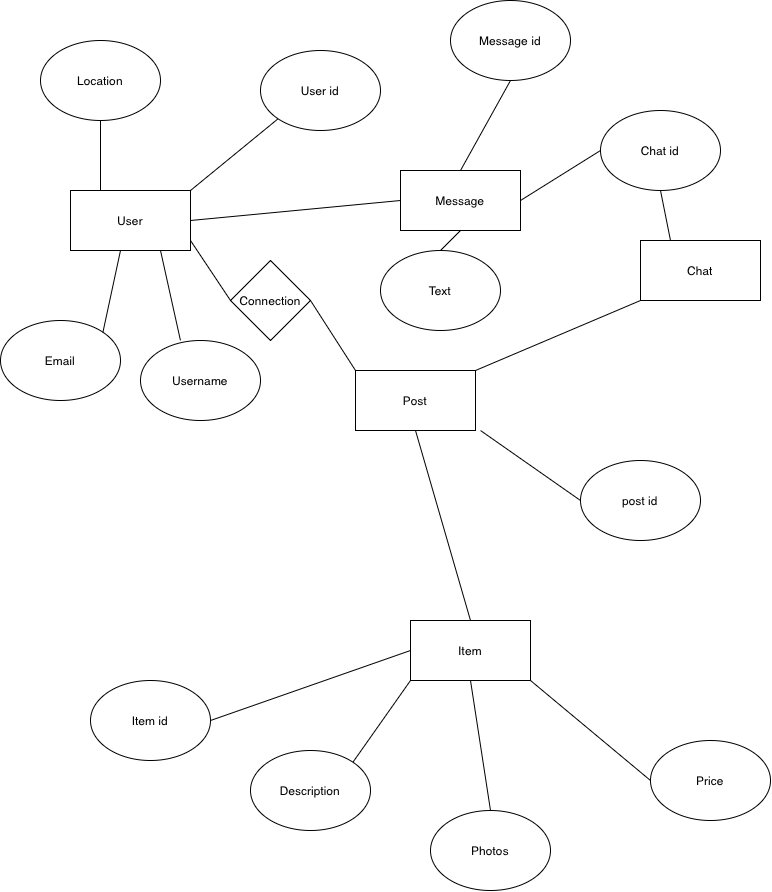

The diagram above was exported from draw.io. Its source (the exported page's mxGraphModel, read from the mxfile embedded in the PNG):
<mxGraphModel dx="1069" dy="1116" grid="1" gridSize="10" guides="1" tooltips="1" connect="1" arrows="1" fold="1" page="1" pageScale="1" pageWidth="850" pageHeight="1100" math="0" shadow="0">
  <root>
    <mxCell id="0" />
    <mxCell id="1" parent="0" />
    <mxCell id="mMZ9C5u2H-RZxws8FVoq-1" parent="1" style="rounded=0;whiteSpace=wrap;html=1;" value="User" vertex="1">
      <mxGeometry height="60" width="120" x="80" y="230" as="geometry" />
    </mxCell>
    <mxCell id="mMZ9C5u2H-RZxws8FVoq-2" parent="1" style="rounded=0;whiteSpace=wrap;html=1;" value="Post" vertex="1">
      <mxGeometry height="60" width="120" x="365" y="410" as="geometry" />
    </mxCell>
    <mxCell id="mMZ9C5u2H-RZxws8FVoq-3" parent="1" style="rounded=0;whiteSpace=wrap;html=1;" value="Chat" vertex="1">
      <mxGeometry height="60" width="120" x="650" y="280" as="geometry" />
    </mxCell>
    <mxCell id="mMZ9C5u2H-RZxws8FVoq-4" parent="1" style="rounded=0;whiteSpace=wrap;html=1;" value="Item" vertex="1">
      <mxGeometry height="60" width="120" x="420" y="660" as="geometry" />
    </mxCell>
    <mxCell id="mMZ9C5u2H-RZxws8FVoq-5" parent="1" style="rhombus;whiteSpace=wrap;html=1;shapeInside=1;" value="Connection" vertex="1">
      <mxGeometry height="80" width="80" x="240" y="300" as="geometry" />
    </mxCell>
    <mxCell id="mMZ9C5u2H-RZxws8FVoq-6" parent="1" style="ellipse;whiteSpace=wrap;html=1;shapeInside=1;" value="Location" vertex="1">
      <mxGeometry height="80" width="120" x="50" y="80" as="geometry" />
    </mxCell>
    <mxCell id="mMZ9C5u2H-RZxws8FVoq-7" parent="1" style="ellipse;whiteSpace=wrap;html=1;shapeInside=1;" value="User id" vertex="1">
      <mxGeometry height="80" width="120" x="270" y="90" as="geometry" />
    </mxCell>
    <mxCell id="mMZ9C5u2H-RZxws8FVoq-8" parent="1" style="ellipse;whiteSpace=wrap;html=1;shapeInside=1;" value="Email" vertex="1">
      <mxGeometry height="80" width="120" x="10" y="360" as="geometry" />
    </mxCell>
    <mxCell id="mMZ9C5u2H-RZxws8FVoq-9" parent="1" style="ellipse;whiteSpace=wrap;html=1;shapeInside=1;" value="post id" vertex="1">
      <mxGeometry height="80" width="120" x="590" y="500" as="geometry" />
    </mxCell>
    <mxCell id="mMZ9C5u2H-RZxws8FVoq-10" parent="1" style="ellipse;whiteSpace=wrap;html=1;shapeInside=1;" value="Chat id" vertex="1">
      <mxGeometry height="80" width="120" x="610" y="150" as="geometry" />
    </mxCell>
    <mxCell id="mMZ9C5u2H-RZxws8FVoq-11" parent="1" style="ellipse;whiteSpace=wrap;html=1;shapeInside=1;" value="&lt;div&gt;Description&lt;/div&gt;" vertex="1">
      <mxGeometry height="80" width="120" x="260" y="790" as="geometry" />
    </mxCell>
    <mxCell id="mMZ9C5u2H-RZxws8FVoq-12" parent="1" style="ellipse;whiteSpace=wrap;html=1;shapeInside=1;" value="Photos" vertex="1">
      <mxGeometry height="80" width="120" x="440" y="850" as="geometry" />
    </mxCell>
    <mxCell id="mMZ9C5u2H-RZxws8FVoq-13" parent="1" style="ellipse;whiteSpace=wrap;html=1;shapeInside=1;" value="Price" vertex="1">
      <mxGeometry height="80" width="120" x="660" y="780" as="geometry" />
    </mxCell>
    <mxCell id="jAUNSv5j2GWcI0tgp-qZ-3" edge="1" parent="1" style="endArrow=none;html=1;rounded=0;fontSize=12;defaultLabelBackgroundColor=page;startSize=8;endSize=8;curved=1;entryX=0;entryY=0.5;entryDx=0;entryDy=0;" target="mMZ9C5u2H-RZxws8FVoq-9" value="">
      <mxGeometry height="50" relative="1" width="50" as="geometry">
        <mxPoint x="490" y="470" as="sourcePoint" />
        <mxPoint x="530" y="540" as="targetPoint" />
      </mxGeometry>
    </mxCell>
    <mxCell id="jAUNSv5j2GWcI0tgp-qZ-4" edge="1" parent="1" source="mMZ9C5u2H-RZxws8FVoq-5" style="endArrow=none;html=1;rounded=0;fontSize=12;defaultLabelBackgroundColor=page;startSize=8;endSize=8;curved=1;exitX=1;exitY=0.5;exitDx=0;exitDy=0;entryX=0;entryY=0;entryDx=0;entryDy=0;" target="mMZ9C5u2H-RZxws8FVoq-2" value="">
      <mxGeometry height="50" relative="1" width="50" as="geometry">
        <mxPoint x="480" y="590" as="sourcePoint" />
        <mxPoint x="530" y="540" as="targetPoint" />
      </mxGeometry>
    </mxCell>
    <mxCell id="jAUNSv5j2GWcI0tgp-qZ-5" edge="1" parent="1" style="endArrow=none;html=1;rounded=0;fontSize=12;defaultLabelBackgroundColor=page;startSize=8;endSize=8;curved=1;exitX=1;exitY=1;exitDx=0;exitDy=0;entryX=0;entryY=0.5;entryDx=0;entryDy=0;" target="mMZ9C5u2H-RZxws8FVoq-5" value="">
      <mxGeometry height="50" relative="1" width="50" as="geometry">
        <mxPoint x="200.00000000000023" y="279.9999999999998" as="sourcePoint" />
        <mxPoint x="530" y="530" as="targetPoint" />
      </mxGeometry>
    </mxCell>
    <mxCell id="jAUNSv5j2GWcI0tgp-qZ-6" edge="1" parent="1" source="mMZ9C5u2H-RZxws8FVoq-8" style="endArrow=none;html=1;rounded=0;fontSize=12;defaultLabelBackgroundColor=page;startSize=8;endSize=8;curved=1;exitX=1;exitY=0;exitDx=0;exitDy=0;" value="">
      <mxGeometry height="50" relative="1" width="50" as="geometry">
        <mxPoint x="480" y="590" as="sourcePoint" />
        <mxPoint x="130" y="290" as="targetPoint" />
      </mxGeometry>
    </mxCell>
    <mxCell id="jAUNSv5j2GWcI0tgp-qZ-7" edge="1" parent="1" source="mMZ9C5u2H-RZxws8FVoq-1" style="endArrow=none;html=1;rounded=0;fontSize=12;defaultLabelBackgroundColor=page;startSize=8;endSize=8;curved=1;entryX=0;entryY=1;entryDx=0;entryDy=0;exitX=1;exitY=0;exitDx=0;exitDy=0;" target="mMZ9C5u2H-RZxws8FVoq-7" value="">
      <mxGeometry height="50" relative="1" width="50" as="geometry">
        <mxPoint x="500" y="600" as="sourcePoint" />
        <mxPoint x="550" y="550" as="targetPoint" />
      </mxGeometry>
    </mxCell>
    <mxCell id="jAUNSv5j2GWcI0tgp-qZ-8" edge="1" parent="1" source="mMZ9C5u2H-RZxws8FVoq-6" style="endArrow=none;html=1;rounded=0;fontSize=12;defaultLabelBackgroundColor=page;startSize=8;endSize=8;curved=1;exitX=0.5;exitY=1;exitDx=0;exitDy=0;entryX=0.25;entryY=0;entryDx=0;entryDy=0;" target="mMZ9C5u2H-RZxws8FVoq-1" value="">
      <mxGeometry height="50" relative="1" width="50" as="geometry">
        <mxPoint x="500" y="600" as="sourcePoint" />
        <mxPoint x="550" y="550" as="targetPoint" />
      </mxGeometry>
    </mxCell>
    <mxCell id="jAUNSv5j2GWcI0tgp-qZ-9" edge="1" parent="1" source="mMZ9C5u2H-RZxws8FVoq-2" style="endArrow=none;html=1;rounded=0;fontSize=12;defaultLabelBackgroundColor=page;startSize=8;endSize=8;curved=1;entryX=0;entryY=1;entryDx=0;entryDy=0;exitX=1;exitY=0;exitDx=0;exitDy=0;" target="mMZ9C5u2H-RZxws8FVoq-3" value="">
      <mxGeometry height="50" relative="1" width="50" as="geometry">
        <mxPoint x="520" y="590" as="sourcePoint" />
        <mxPoint x="570" y="540" as="targetPoint" />
      </mxGeometry>
    </mxCell>
    <mxCell id="jAUNSv5j2GWcI0tgp-qZ-10" edge="1" parent="1" source="mMZ9C5u2H-RZxws8FVoq-3" style="endArrow=none;html=1;rounded=0;fontSize=12;defaultLabelBackgroundColor=page;startSize=8;endSize=8;curved=1;entryX=0.5;entryY=1;entryDx=0;entryDy=0;exitX=0.25;exitY=0;exitDx=0;exitDy=0;" target="mMZ9C5u2H-RZxws8FVoq-10" value="">
      <mxGeometry height="50" relative="1" width="50" as="geometry">
        <mxPoint x="520" y="590" as="sourcePoint" />
        <mxPoint x="570" y="540" as="targetPoint" />
      </mxGeometry>
    </mxCell>
    <mxCell id="jAUNSv5j2GWcI0tgp-qZ-11" edge="1" parent="1" source="mMZ9C5u2H-RZxws8FVoq-4" style="endArrow=none;html=1;rounded=0;fontSize=12;defaultLabelBackgroundColor=page;startSize=8;endSize=8;curved=1;exitX=0.5;exitY=0;exitDx=0;exitDy=0;entryX=0.5;entryY=1;entryDx=0;entryDy=0;" target="mMZ9C5u2H-RZxws8FVoq-2" value="">
      <mxGeometry height="50" relative="1" width="50" as="geometry">
        <mxPoint x="520" y="590" as="sourcePoint" />
        <mxPoint x="570" y="540" as="targetPoint" />
      </mxGeometry>
    </mxCell>
    <mxCell id="jAUNSv5j2GWcI0tgp-qZ-12" edge="1" parent="1" source="mMZ9C5u2H-RZxws8FVoq-11" style="endArrow=none;html=1;rounded=0;fontSize=12;defaultLabelBackgroundColor=page;startSize=8;endSize=8;curved=1;exitX=1;exitY=0;exitDx=0;exitDy=0;entryX=0;entryY=1;entryDx=0;entryDy=0;" target="mMZ9C5u2H-RZxws8FVoq-4" value="">
      <mxGeometry height="50" relative="1" width="50" as="geometry">
        <mxPoint x="520" y="590" as="sourcePoint" />
        <mxPoint x="570" y="540" as="targetPoint" />
      </mxGeometry>
    </mxCell>
    <mxCell id="jAUNSv5j2GWcI0tgp-qZ-13" edge="1" parent="1" source="mMZ9C5u2H-RZxws8FVoq-12" style="endArrow=none;html=1;rounded=0;fontSize=12;defaultLabelBackgroundColor=page;startSize=8;endSize=8;curved=1;exitX=0.5;exitY=0;exitDx=0;exitDy=0;entryX=0.5;entryY=1;entryDx=0;entryDy=0;" target="mMZ9C5u2H-RZxws8FVoq-4" value="">
      <mxGeometry height="50" relative="1" width="50" as="geometry">
        <mxPoint x="520" y="590" as="sourcePoint" />
        <mxPoint x="570" y="540" as="targetPoint" />
      </mxGeometry>
    </mxCell>
    <mxCell id="HJubhRSyQ8xJqwCbbF_D-1" edge="1" parent="1" source="mMZ9C5u2H-RZxws8FVoq-4" style="endArrow=none;html=1;rounded=0;fontSize=12;defaultLabelBackgroundColor=page;startSize=8;endSize=8;curved=1;entryX=0;entryY=0.5;entryDx=0;entryDy=0;exitX=1;exitY=1;exitDx=0;exitDy=0;" target="mMZ9C5u2H-RZxws8FVoq-13" value="">
      <mxGeometry height="50" relative="1" width="50" as="geometry">
        <mxPoint x="400" y="1000" as="sourcePoint" />
        <mxPoint x="450" y="950" as="targetPoint" />
      </mxGeometry>
    </mxCell>
    <mxCell id="YWaXJb6ccgzKpNiN3Ro7-1" parent="1" style="rounded=0;whiteSpace=wrap;html=1;" value="Message" vertex="1">
      <mxGeometry height="60" width="120" x="410" y="210" as="geometry" />
    </mxCell>
    <mxCell id="YWaXJb6ccgzKpNiN3Ro7-2" parent="1" style="ellipse;whiteSpace=wrap;html=1;shapeInside=1;" value="Message id" vertex="1">
      <mxGeometry height="80" width="120" x="460" y="40" as="geometry" />
    </mxCell>
    <mxCell id="YWaXJb6ccgzKpNiN3Ro7-3" parent="1" style="ellipse;whiteSpace=wrap;html=1;shapeInside=1;" value="Item id" vertex="1">
      <mxGeometry height="80" width="120" x="100" y="720" as="geometry" />
    </mxCell>
    <mxCell id="YWaXJb6ccgzKpNiN3Ro7-7" edge="1" parent="1" source="YWaXJb6ccgzKpNiN3Ro7-3" style="endArrow=none;html=1;rounded=0;fontSize=12;defaultLabelBackgroundColor=page;startSize=8;endSize=8;curved=1;exitX=1;exitY=0.5;exitDx=0;exitDy=0;entryX=0;entryY=0.5;entryDx=0;entryDy=0;" target="mMZ9C5u2H-RZxws8FVoq-4" value="">
      <mxGeometry height="50" relative="1" width="50" as="geometry">
        <mxPoint x="380" y="980" as="sourcePoint" />
        <mxPoint x="430" y="930" as="targetPoint" />
      </mxGeometry>
    </mxCell>
    <mxCell id="YWaXJb6ccgzKpNiN3Ro7-8" edge="1" parent="1" source="YWaXJb6ccgzKpNiN3Ro7-1" style="endArrow=none;html=1;rounded=0;fontSize=12;defaultLabelBackgroundColor=page;startSize=8;endSize=8;curved=1;exitX=1;exitY=0.5;exitDx=0;exitDy=0;entryX=0;entryY=0.5;entryDx=0;entryDy=0;" target="mMZ9C5u2H-RZxws8FVoq-10" value="">
      <mxGeometry height="50" relative="1" width="50" x="-0.3258" y="-43" as="geometry">
        <mxPoint as="offset" />
        <mxPoint x="410" y="600" as="sourcePoint" />
        <mxPoint x="450" y="550" as="targetPoint" />
      </mxGeometry>
    </mxCell>
    <mxCell id="YWaXJb6ccgzKpNiN3Ro7-9" edge="1" parent="1" source="mMZ9C5u2H-RZxws8FVoq-1" style="endArrow=none;html=1;rounded=0;fontSize=12;defaultLabelBackgroundColor=page;startSize=8;endSize=8;curved=1;entryX=0;entryY=0.5;entryDx=0;entryDy=0;exitX=1;exitY=0.5;exitDx=0;exitDy=0;" target="YWaXJb6ccgzKpNiN3Ro7-1" value="">
      <mxGeometry height="50" relative="1" width="50" as="geometry">
        <mxPoint x="470" y="520" as="sourcePoint" />
        <mxPoint x="520" y="470" as="targetPoint" />
      </mxGeometry>
    </mxCell>
    <mxCell id="YWaXJb6ccgzKpNiN3Ro7-10" parent="1" style="ellipse;whiteSpace=wrap;html=1;shapeInside=1;" value="Username" vertex="1">
      <mxGeometry height="80" width="120" x="150" y="380" as="geometry" />
    </mxCell>
    <mxCell id="YWaXJb6ccgzKpNiN3Ro7-11" edge="1" parent="1" source="YWaXJb6ccgzKpNiN3Ro7-10" style="endArrow=none;html=1;rounded=0;fontSize=12;defaultLabelBackgroundColor=page;startSize=8;endSize=8;curved=1;entryX=0.75;entryY=1;entryDx=0;entryDy=0;exitX=0.333;exitY=0;exitDx=0;exitDy=0;exitPerimeter=0;" target="mMZ9C5u2H-RZxws8FVoq-1" value="">
      <mxGeometry height="50" relative="1" width="50" as="geometry">
        <mxPoint x="280" y="620" as="sourcePoint" />
        <mxPoint x="330" y="570" as="targetPoint" />
      </mxGeometry>
    </mxCell>
    <mxCell id="YWaXJb6ccgzKpNiN3Ro7-12" edge="1" parent="1" source="YWaXJb6ccgzKpNiN3Ro7-1" style="endArrow=none;html=1;rounded=0;fontSize=12;defaultLabelBackgroundColor=page;startSize=8;endSize=8;curved=1;entryX=0.5;entryY=1;entryDx=0;entryDy=0;exitX=0.5;exitY=0;exitDx=0;exitDy=0;" target="YWaXJb6ccgzKpNiN3Ro7-2" value="">
      <mxGeometry height="50" relative="1" width="50" as="geometry">
        <mxPoint x="420" y="380" as="sourcePoint" />
        <mxPoint x="470" y="330" as="targetPoint" />
      </mxGeometry>
    </mxCell>
    <mxCell id="YWaXJb6ccgzKpNiN3Ro7-13" parent="1" style="ellipse;whiteSpace=wrap;html=1;shapeInside=1;" value="Text" vertex="1">
      <mxGeometry height="80" width="120" x="390" y="290" as="geometry" />
    </mxCell>
    <mxCell id="YWaXJb6ccgzKpNiN3Ro7-14" edge="1" parent="1" source="YWaXJb6ccgzKpNiN3Ro7-1" style="endArrow=none;html=1;rounded=0;fontSize=12;defaultLabelBackgroundColor=page;startSize=8;endSize=8;curved=1;entryX=0.5;entryY=0;entryDx=0;entryDy=0;exitX=0.5;exitY=1;exitDx=0;exitDy=0;" target="YWaXJb6ccgzKpNiN3Ro7-13" value="">
      <mxGeometry height="50" relative="1" width="50" as="geometry">
        <mxPoint x="420" y="600" as="sourcePoint" />
        <mxPoint x="470" y="550" as="targetPoint" />
      </mxGeometry>
    </mxCell>
  </root>
</mxGraphModel>